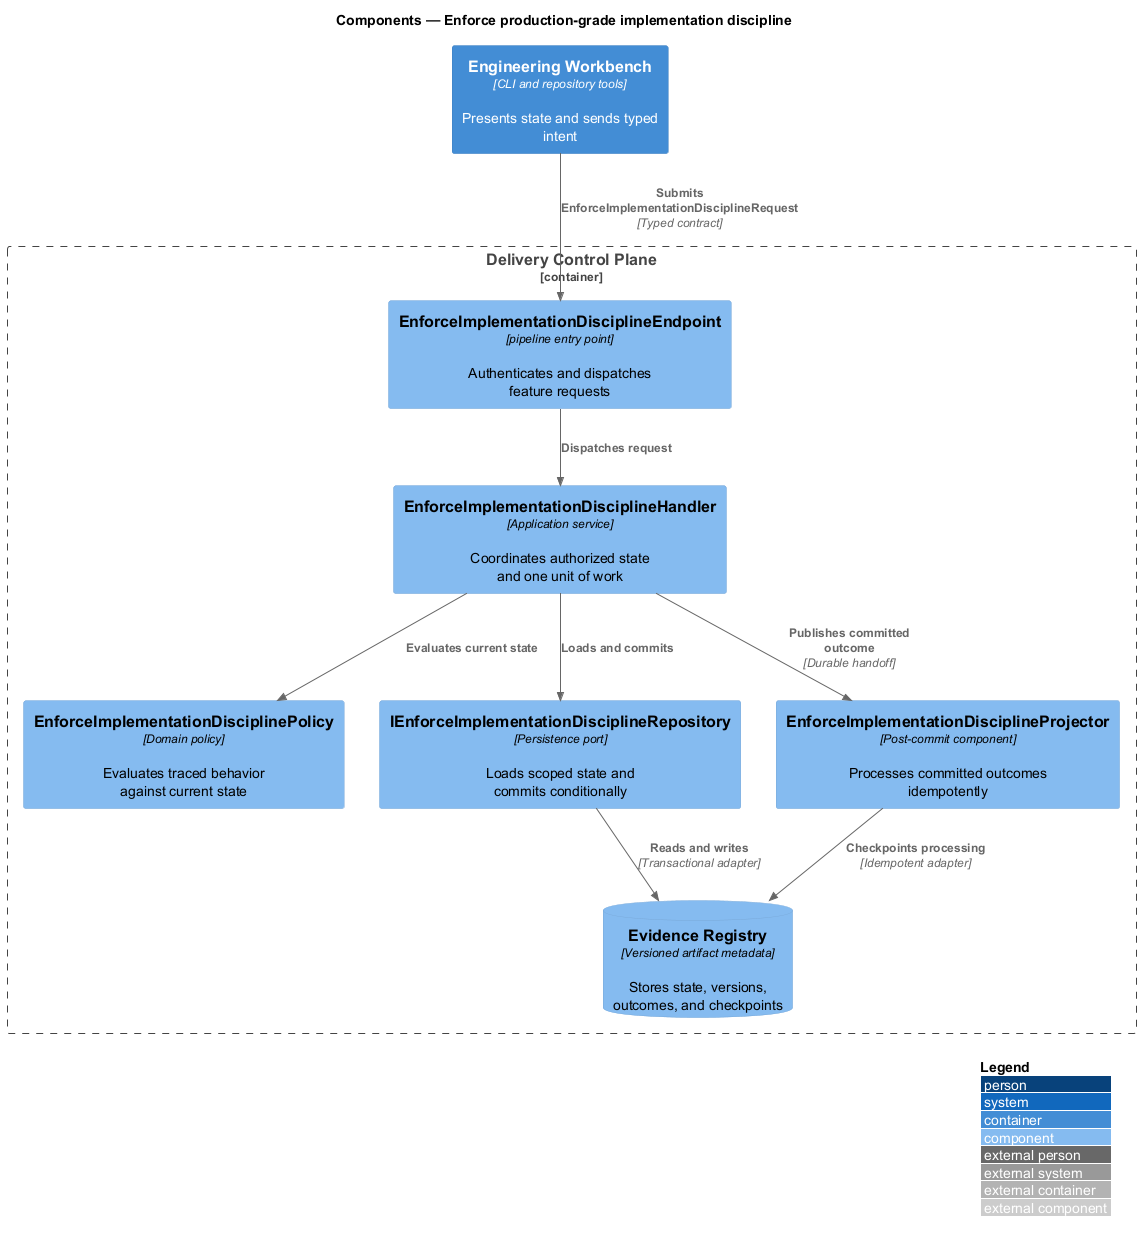

The diagram above was rendered by PlantUML. Its source (embedded in the PNG):
@startuml
!include <C4/C4_Component>
LAYOUT_WITH_LEGEND()
title Components — Enforce production-grade implementation discipline

Container(frontend, "Engineering Workbench", "CLI and repository tools", "Presents state and sends typed intent")
Container_Boundary(backend, "Delivery Control Plane") {
  Component(endpoint, "EnforceImplementationDisciplineEndpoint", "pipeline entry point", "Authenticates and dispatches feature requests")
  Component(handler, "EnforceImplementationDisciplineHandler", "Application service", "Coordinates authorized state and one unit of work")
  Component(policy, "EnforceImplementationDisciplinePolicy", "Domain policy", "Evaluates traced behavior against current state")
  Component(repository, "IEnforceImplementationDisciplineRepository", "Persistence port", "Loads scoped state and commits conditionally")
  Component(projector, "EnforceImplementationDisciplineProjector", "Post-commit component", "Processes committed outcomes idempotently")
  ComponentDb(store, "Evidence Registry", "Versioned artifact metadata", "Stores state, versions, outcomes, and checkpoints")
}

Rel(frontend, endpoint, "Submits EnforceImplementationDisciplineRequest", "Typed contract")
Rel(endpoint, handler, "Dispatches request")
Rel(handler, policy, "Evaluates current state")
Rel(handler, repository, "Loads and commits")
Rel(repository, store, "Reads and writes", "Transactional adapter")
Rel(handler, projector, "Publishes committed outcome", "Durable handoff")
Rel(projector, store, "Checkpoints processing", "Idempotent adapter")
@enduml